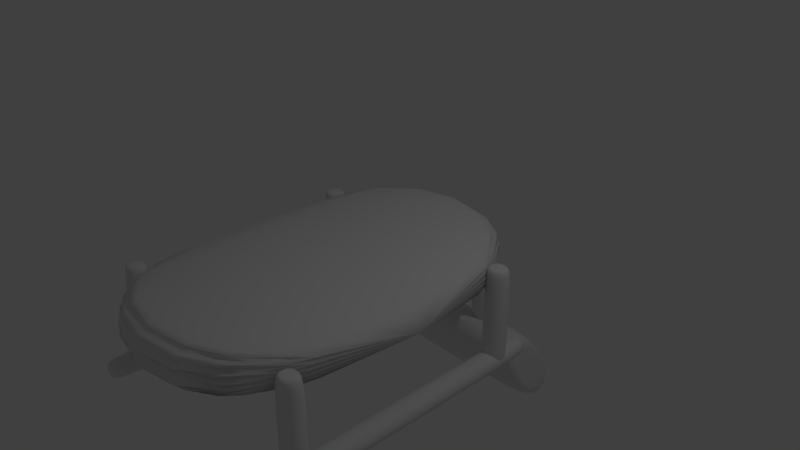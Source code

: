 # Source: Treadmill.blend  (saved by Blender 2.79.0; exported with 4.5.12 LTS)
import bpy
from mathutils import Matrix  # noqa: F401  (used for matrix-valued properties, if any)

bpy.ops.wm.read_factory_settings(use_empty=True)
scene = bpy.context.scene
scene.name = 'Scene'

# ---- collections
col_collection_1 = bpy.data.collections.new('Collection 1'); scene.collection.children.link(col_collection_1)

# ---- materials (node trees are filled in below, after node groups)
mat_material = bpy.data.materials.new('Material')
mat_material.alpha_threshold = 0.0
mat_material.use_transparent_shadow = False
mat_material.roughness = 0.5
mat_material.line_color = (0.0, 0.0, 0.0, 1.0)

# ---- material node trees

# ---- world
world_world = bpy.data.worlds.new('World'); scene.world = world_world
world_world.color = (0.05088, 0.05088, 0.05088)
world_world.use_sun_shadow = False
world_world.sun_shadow_jitter_overblur = 0.0
world_world.cycles.sampling_method = 'MANUAL'

# ---- cameras
cam_camera = bpy.data.cameras.new('Camera')
cam_camera.clip_end = 100.0
cam_camera.lens = 35.0
cam_camera.sensor_width = 32.0
cam_camera.sensor_height = 18.0
cam_camera.ortho_scale = 7.314
cam_camera.dof.focus_distance = 0.0
cam_camera.dof.aperture_fstop = 128.0

# ---- lights
light_lamp = bpy.data.lights.new('Lamp', 'POINT')
light_lamp.transmission_factor = 0.0
light_lamp.cutoff_distance = 30.0
light_lamp.energy = 100.0
light_lamp.shadow_buffer_clip_start = 1.001
light_lamp.shadow_soft_size = 0.1
light_lamp.shadow_maximum_resolution = 0.006
light_lamp.use_absolute_resolution = True

# ---- meshes
me_cube_009 = bpy.data.meshes.new('Cube.009')
me_cube_009.from_pydata([(0.3919, -1.279, -0.1598), (0.3919, -1.279, 0.1598), (0.3919, 2.739, -0.1598), (0.3919, 2.739, 0.1598), (0.7416, -1.279, -0.1598), (0.7416, -1.279, 0.1598), (0.7416, 2.739, -0.1598), (0.7416, 2.739, 0.1598), (0.4378, -1.41, -0.1178), (0.4378, -1.41, 0.1178), (0.6957, -1.41, 0.1178), (0.6957, -1.41, -0.1178), (0.4409, 2.83, 0.115), (0.4409, 2.83, -0.115), (0.6926, 2.83, -0.115), (0.6926, 2.83, 0.115)], [], [(0, 1, 3, 2), (3, 7, 15, 12), (6, 7, 5, 4), (4, 5, 10, 11), (2, 6, 4, 0), (7, 3, 1, 5), (11, 10, 9, 8), (1, 0, 8, 9), (0, 4, 11, 8), (5, 1, 9, 10), (13, 12, 15, 14), (2, 3, 12, 13), (7, 6, 14, 15), (6, 2, 13, 14)])
me_cube_009.polygons.foreach_set('use_smooth', [True] * 14)
me_cube_009.use_remesh_preserve_volume = False
me_cube_009.use_remesh_preserve_attributes = False
me_cube_009.use_mirror_vertex_groups = False
me_cube_009.update()
me_cube_008 = bpy.data.meshes.new('Cube.008')
me_cube_008.from_pydata([(0.3919, -1.279, -0.1598), (0.3919, -1.279, 0.1598), (0.3919, 2.739, -0.1598), (0.3919, 2.739, 0.1598), (0.7416, -1.279, -0.1598), (0.7416, -1.279, 0.1598), (0.7416, 2.739, -0.1598), (0.7416, 2.739, 0.1598), (0.4378, -1.41, -0.1178), (0.4378, -1.41, 0.1178), (0.6957, -1.41, 0.1178), (0.6957, -1.41, -0.1178), (0.4409, 2.83, 0.115), (0.4409, 2.83, -0.115), (0.6926, 2.83, -0.115), (0.6926, 2.83, 0.115)], [], [(0, 1, 3, 2), (3, 7, 15, 12), (6, 7, 5, 4), (4, 5, 10, 11), (2, 6, 4, 0), (7, 3, 1, 5), (11, 10, 9, 8), (1, 0, 8, 9), (0, 4, 11, 8), (5, 1, 9, 10), (13, 12, 15, 14), (2, 3, 12, 13), (7, 6, 14, 15), (6, 2, 13, 14)])
me_cube_008.polygons.foreach_set('use_smooth', [True] * 14)
me_cube_008.use_remesh_preserve_volume = False
me_cube_008.use_remesh_preserve_attributes = False
me_cube_008.use_mirror_vertex_groups = False
me_cube_008.update()
me_cube_007 = bpy.data.meshes.new('Cube.007')
me_cube_007.from_pydata([(0.3919, -1.279, -0.1598), (0.3919, -1.279, 0.1598), (0.3919, 2.739, -0.1598), (0.3919, 2.739, 0.1598), (0.7416, -1.279, -0.1598), (0.7416, -1.279, 0.1598), (0.7416, 2.739, -0.1598), (0.7416, 2.739, 0.1598), (0.4378, -1.41, -0.1178), (0.4378, -1.41, 0.1178), (0.6957, -1.41, 0.1178), (0.6957, -1.41, -0.1178), (0.4409, 2.83, 0.115), (0.4409, 2.83, -0.115), (0.6926, 2.83, -0.115), (0.6926, 2.83, 0.115)], [], [(0, 1, 3, 2), (3, 7, 15, 12), (6, 7, 5, 4), (4, 5, 10, 11), (2, 6, 4, 0), (7, 3, 1, 5), (11, 10, 9, 8), (1, 0, 8, 9), (0, 4, 11, 8), (5, 1, 9, 10), (13, 12, 15, 14), (2, 3, 12, 13), (7, 6, 14, 15), (6, 2, 13, 14)])
me_cube_007.polygons.foreach_set('use_smooth', [True] * 14)
me_cube_007.use_remesh_preserve_volume = False
me_cube_007.use_remesh_preserve_attributes = False
me_cube_007.use_mirror_vertex_groups = False
me_cube_007.update()
me_cube_006 = bpy.data.meshes.new('Cube.006')
me_cube_006.from_pydata([(0.3919, -1.279, -0.1598), (0.3919, -1.279, 0.1598), (0.3919, 2.739, -0.1598), (0.3919, 2.739, 0.1598), (0.7416, -1.279, -0.1598), (0.7416, -1.279, 0.1598), (0.7416, 2.739, -0.1598), (0.7416, 2.739, 0.1598), (0.4378, -1.41, -0.1178), (0.4378, -1.41, 0.1178), (0.6957, -1.41, 0.1178), (0.6957, -1.41, -0.1178), (0.4409, 2.83, 0.115), (0.4409, 2.83, -0.115), (0.6926, 2.83, -0.115), (0.6926, 2.83, 0.115)], [], [(0, 1, 3, 2), (3, 7, 15, 12), (6, 7, 5, 4), (4, 5, 10, 11), (2, 6, 4, 0), (7, 3, 1, 5), (11, 10, 9, 8), (1, 0, 8, 9), (0, 4, 11, 8), (5, 1, 9, 10), (13, 12, 15, 14), (2, 3, 12, 13), (7, 6, 14, 15), (6, 2, 13, 14)])
me_cube_006.polygons.foreach_set('use_smooth', [True] * 14)
me_cube_006.use_remesh_preserve_volume = False
me_cube_006.use_remesh_preserve_attributes = False
me_cube_006.use_mirror_vertex_groups = False
me_cube_006.update()
me_cube_005 = bpy.data.meshes.new('Cube.005')
me_cube_005.from_pydata([(0.3919, -1.279, -0.1598), (0.3919, -1.279, 0.1598), (0.3919, 2.739, -0.1598), (0.3919, 2.739, 0.1598), (0.7416, -1.279, -0.1598), (0.7416, -1.279, 0.1598), (0.7416, 2.739, -0.1598), (0.7416, 2.739, 0.1598), (0.4378, -1.41, -0.1178), (0.4378, -1.41, 0.1178), (0.6957, -1.41, 0.1178), (0.6957, -1.41, -0.1178), (0.4409, 2.83, 0.115), (0.4409, 2.83, -0.115), (0.6926, 2.83, -0.115), (0.6926, 2.83, 0.115)], [], [(0, 1, 3, 2), (3, 7, 15, 12), (6, 7, 5, 4), (4, 5, 10, 11), (2, 6, 4, 0), (7, 3, 1, 5), (11, 10, 9, 8), (1, 0, 8, 9), (0, 4, 11, 8), (5, 1, 9, 10), (13, 12, 15, 14), (2, 3, 12, 13), (7, 6, 14, 15), (6, 2, 13, 14)])
me_cube_005.polygons.foreach_set('use_smooth', [True] * 14)
me_cube_005.use_remesh_preserve_volume = False
me_cube_005.use_remesh_preserve_attributes = False
me_cube_005.use_mirror_vertex_groups = False
me_cube_005.update()
me_cube_004 = bpy.data.meshes.new('Cube.004')
me_cube_004.from_pydata([(0.3919, -1.279, -0.1598), (0.3919, -1.279, 0.1598), (0.3919, 2.739, -0.1598), (0.3919, 2.739, 0.1598), (0.7416, -1.279, -0.1598), (0.7416, -1.279, 0.1598), (0.7416, 2.739, -0.1598), (0.7416, 2.739, 0.1598), (0.4378, -1.41, -0.1178), (0.4378, -1.41, 0.1178), (0.6957, -1.41, 0.1178), (0.6957, -1.41, -0.1178), (0.4409, 2.83, 0.115), (0.4409, 2.83, -0.115), (0.6926, 2.83, -0.115), (0.6926, 2.83, 0.115)], [], [(0, 1, 3, 2), (3, 7, 15, 12), (6, 7, 5, 4), (4, 5, 10, 11), (2, 6, 4, 0), (7, 3, 1, 5), (11, 10, 9, 8), (1, 0, 8, 9), (0, 4, 11, 8), (5, 1, 9, 10), (13, 12, 15, 14), (2, 3, 12, 13), (7, 6, 14, 15), (6, 2, 13, 14)])
me_cube_004.polygons.foreach_set('use_smooth', [True] * 14)
me_cube_004.use_remesh_preserve_volume = False
me_cube_004.use_remesh_preserve_attributes = False
me_cube_004.use_mirror_vertex_groups = False
me_cube_004.update()
me_cube_003 = bpy.data.meshes.new('Cube.003')
me_cube_003.from_pydata([(-1.0, -0.5633, -0.5438), (-1.0, -1.109, 0.8859), (-1.0, 1.334, -0.651), (-1.0, 0.7882, 0.7788), (1.0, -0.5633, -0.5438), (1.0, -1.109, 0.8859), (1.0, 1.334, -0.651), (1.0, 0.7882, 0.7788), (-1.0, 1.029, -0.4588), (-1.0, -0.3943, -0.3785), (-1.0, -0.8038, 0.6938), (-1.0, 0.6193, 0.6135), (1.0, 0.6193, 0.6135), (1.0, 1.029, -0.4588), (1.0, -0.3943, -0.3785), (1.0, -0.8038, 0.6938)], [], [(1, 3, 11, 10), (2, 3, 7, 6), (7, 5, 15, 12), (4, 5, 1, 0), (2, 6, 4, 0), (7, 3, 1, 5), (9, 10, 11, 8), (2, 0, 9, 8), (3, 2, 8, 11), (0, 1, 10, 9), (13, 12, 15, 14), (6, 7, 12, 13), (5, 4, 14, 15), (4, 6, 13, 14)])
me_cube_003.polygons.foreach_set('use_smooth', [True] * 14)
me_cube_003.use_remesh_preserve_volume = False
me_cube_003.use_remesh_preserve_attributes = False
me_cube_003.use_mirror_vertex_groups = False
me_cube_003.update()
me_cube_002 = bpy.data.meshes.new('Cube.002')
me_cube_002.from_pydata([(-1.0, -1.0, -1.0), (-1.0, -1.0, 1.0), (-1.0, 1.0, -1.0), (-1.0, 1.0, 1.0), (1.0, -1.0, -1.0), (1.0, -1.0, 1.0), (1.0, 1.0, -1.0), (1.0, 1.0, 1.0), (-1.0, -1.056, -1.0), (-1.0, -1.056, 1.0), (1.0, -1.056, 1.0), (1.0, -1.056, -1.0), (-0.6302, 1.135, 0.6302), (-0.6302, 1.135, -0.6302), (0.6302, 1.135, -0.6302), (0.6302, 1.135, 0.6302)], [], [(0, 1, 3, 2), (7, 6, 14, 15), (6, 7, 5, 4), (5, 1, 9, 10), (2, 6, 4, 0), (7, 3, 1, 5), (11, 10, 9, 8), (4, 5, 10, 11), (1, 0, 8, 9), (0, 4, 11, 8), (13, 12, 15, 14), (6, 2, 13, 14), (3, 7, 15, 12), (2, 3, 12, 13)])
me_cube_002.polygons.foreach_set('use_smooth', [True] * 14)
me_cube_002.use_remesh_preserve_volume = False
me_cube_002.use_remesh_preserve_attributes = False
me_cube_002.use_mirror_vertex_groups = False
me_cube_002.update()
me_cube_001 = bpy.data.meshes.new('Cube.001')
me_cube_001.from_pydata([(-1.0, -1.0, -1.0), (-1.0, -1.0, 1.0), (-1.0, 1.0, -1.0), (-1.0, 1.0, 1.0), (1.0, -1.0, -1.0), (1.0, -1.0, 1.0), (1.0, 1.0, -1.0), (1.0, 1.0, 1.0), (-1.0, -1.056, -1.0), (-1.0, -1.056, 1.0), (1.0, -1.056, 1.0), (1.0, -1.056, -1.0), (-0.6302, 1.135, 0.6302), (-0.6302, 1.135, -0.6302), (0.6302, 1.135, -0.6302), (0.6302, 1.135, 0.6302)], [], [(0, 1, 3, 2), (7, 6, 14, 15), (6, 7, 5, 4), (5, 1, 9, 10), (2, 6, 4, 0), (7, 3, 1, 5), (11, 10, 9, 8), (4, 5, 10, 11), (1, 0, 8, 9), (0, 4, 11, 8), (13, 12, 15, 14), (6, 2, 13, 14), (3, 7, 15, 12), (2, 3, 12, 13)])
me_cube_001.polygons.foreach_set('use_smooth', [True] * 14)
me_cube_001.use_remesh_preserve_volume = False
me_cube_001.use_remesh_preserve_attributes = False
me_cube_001.use_mirror_vertex_groups = False
me_cube_001.update()
me_cube = bpy.data.meshes.new('Cube')
me_cube.from_pydata([(1.0, -1.932, -0.06408), (1.0, -1.632, -0.3641), (1.0, -1.909, -0.1789), (1.0, -1.844, -0.2762), (1.0, -1.747, -0.3412), (-1.0, -1.632, -0.3641), (-1.0, -1.932, -0.06408), (-1.0, -1.747, -0.3412), (-1.0, -1.844, -0.2762), (-1.0, -1.909, -0.1789), (1.0, 1.632, -0.3641), (1.0, 1.932, -0.06408), (1.0, 1.747, -0.3412), (1.0, 1.844, -0.2762), (1.0, 1.909, -0.1789), (-1.0, 1.932, -0.06408), (-1.0, 1.632, -0.3641), (-1.0, 1.909, -0.1789), (-1.0, 1.844, -0.2762), (-1.0, 1.747, -0.3412), (1.0, -1.632, 0.3641), (1.0, -1.932, 0.06408), (1.0, -1.782, 0.3239), (1.0, -1.892, 0.2141), (-1.0, -1.932, 0.06408), (-1.0, -1.632, 0.3641), (-1.0, -1.892, 0.2141), (-1.0, -1.782, 0.3239), (1.0, 1.932, 0.06408), (1.0, 1.632, 0.3641), (1.0, 1.892, 0.2141), (1.0, 1.782, 0.3239), (-1.0, 1.632, 0.3641), (-1.0, 1.932, 0.06408), (-1.0, 1.782, 0.3239), (-1.0, 1.892, 0.2141)], [], [(0, 21, 24, 6), (5, 7, 8, 9, 6, 24, 26, 27, 25, 32, 34, 35, 33, 15, 17, 18, 19, 16), (0, 6, 9, 2), (2, 9, 8, 3), (3, 8, 7, 4), (4, 7, 5, 1), (10, 1, 5, 16), (10, 16, 19, 12), (12, 19, 18, 13), (13, 18, 17, 14), (14, 17, 15, 11), (10, 12, 13, 14, 11, 28, 30, 31, 29, 20, 22, 23, 21, 0, 2, 3, 4, 1), (20, 25, 27, 22), (22, 27, 26, 23), (23, 26, 24, 21), (29, 32, 25, 20), (28, 33, 35, 30), (30, 35, 34, 31), (31, 34, 32, 29), (28, 11, 15, 33)])
me_cube.polygons.foreach_set('use_smooth', [True] * 20)
me_cube.materials.append(mat_material)
me_cube.use_remesh_preserve_volume = False
me_cube.use_remesh_preserve_attributes = False
me_cube.use_mirror_vertex_groups = False
me_cube.update()

# ---- objects
ob_cube_009 = bpy.data.objects.new('Cube.009', me_cube_009)
ob_cube_008 = bpy.data.objects.new('Cube.008', me_cube_008)
ob_cube_007 = bpy.data.objects.new('Cube.007', me_cube_007)
ob_cube_006 = bpy.data.objects.new('Cube.006', me_cube_006)
ob_cube_005 = bpy.data.objects.new('Cube.005', me_cube_005)
ob_cube_004 = bpy.data.objects.new('Cube.004', me_cube_004)
ob_cube_003 = bpy.data.objects.new('Cube.003', me_cube_003)
ob_cube_002 = bpy.data.objects.new('Cube.002', me_cube_002)
ob_cube_001 = bpy.data.objects.new('Cube.001', me_cube_001)
ob_cube = bpy.data.objects.new('Cube', me_cube)
ob_lamp = bpy.data.objects.new('Lamp', light_lamp)
ob_camera = bpy.data.objects.new('Camera', cam_camera)

# ---- transforms, parenting, visibility, modifiers, constraints
ob_cube_009.location = (0.9622, -1.574, -1.202)
ob_cube_009.lineart.crease_threshold = 0.0
_m = ob_cube_009.modifiers.new('Subsurf', 'SUBSURF')
_m.uv_smooth = 'PRESERVE_CORNERS'
_m.quality = 2
_m.levels = 2
_m.show_only_control_edges = False
ob_cube_008.location = (0.9622, 0.7508, -0.7954)
ob_cube_008.rotation_euler = (1.571, -0.0, 0.0)
ob_cube_008.scale = (1.0, 0.3307, 1.0)
ob_cube_008.lineart.crease_threshold = 0.0
_m = ob_cube_008.modifiers.new('Subsurf', 'SUBSURF')
_m.uv_smooth = 'PRESERVE_CORNERS'
_m.quality = 2
_m.levels = 2
_m.show_only_control_edges = False
ob_cube_007.location = (0.9622, -2.423, -0.7954)
ob_cube_007.rotation_euler = (1.571, -0.0, 0.0)
ob_cube_007.scale = (1.0, 0.3307, 1.0)
ob_cube_007.lineart.crease_threshold = 0.0
_m = ob_cube_007.modifiers.new('Subsurf', 'SUBSURF')
_m.uv_smooth = 'PRESERVE_CORNERS'
_m.quality = 2
_m.levels = 2
_m.show_only_control_edges = False
ob_cube_006.location = (-2.153, -2.423, -0.7954)
ob_cube_006.rotation_euler = (1.571, -0.0, 0.0)
ob_cube_006.scale = (1.0, 0.3307, 1.0)
ob_cube_006.lineart.crease_threshold = 0.0
_m = ob_cube_006.modifiers.new('Subsurf', 'SUBSURF')
_m.uv_smooth = 'PRESERVE_CORNERS'
_m.quality = 2
_m.levels = 2
_m.show_only_control_edges = False
ob_cube_005.location = (-2.153, 0.7508, -0.7954)
ob_cube_005.rotation_euler = (1.571, -0.0, 0.0)
ob_cube_005.scale = (1.0, 0.3307, 1.0)
ob_cube_005.lineart.crease_threshold = 0.0
_m = ob_cube_005.modifiers.new('Subsurf', 'SUBSURF')
_m.uv_smooth = 'PRESERVE_CORNERS'
_m.quality = 2
_m.levels = 2
_m.show_only_control_edges = False
ob_cube_004.location = (-2.153, -1.574, -1.202)
ob_cube_004.lineart.crease_threshold = 0.0
_m = ob_cube_004.modifiers.new('Subsurf', 'SUBSURF')
_m.uv_smooth = 'PRESERVE_CORNERS'
_m.quality = 2
_m.levels = 2
_m.show_only_control_edges = False
ob_cube_003.location = (0.0008501, 1.969, -2.268)
ob_cube_003.rotation_euler = (0.4011, -0.0, 0.0)
ob_cube_003.scale = (1.216, 0.4231, 1.211)
ob_cube_003.lineart.crease_threshold = 0.0
_m = ob_cube_003.modifiers.new('Subsurf', 'SUBSURF')
_m.uv_smooth = 'PRESERVE_CORNERS'
_m.quality = 2
_m.levels = 2
_m.show_only_control_edges = False
ob_cube_002.location = (-0.524, 1.652, -0.9778)
ob_cube_002.rotation_euler = (-1.365, -0.0, 0.0)
ob_cube_002.scale = (0.1933, 0.7895, 0.1717)
ob_cube_002.lineart.crease_threshold = 0.0
_m = ob_cube_002.modifiers.new('Subsurf', 'SUBSURF')
_m.uv_smooth = 'PRESERVE_CORNERS'
_m.quality = 2
_m.levels = 2
_m.show_only_control_edges = False
ob_cube_001.location = (0.5101, 1.652, -0.9778)
ob_cube_001.rotation_euler = (-1.365, -0.0, 0.0)
ob_cube_001.scale = (0.1933, 0.7895, 0.1717)
ob_cube_001.lineart.crease_threshold = 0.0
_m = ob_cube_001.modifiers.new('Subsurf', 'SUBSURF')
_m.uv_smooth = 'PRESERVE_CORNERS'
_m.quality = 2
_m.levels = 2
_m.show_only_control_edges = False
ob_cube.location = (0.0, -0.7619, 0.0)
ob_cube.scale = (1.846, 1.387, 1.0)
ob_cube.lock_rotations_4d = False
ob_cube.empty_display_type = 'ARROWS'
ob_cube.lineart.crease_threshold = 0.0
_m = ob_cube.modifiers.new('Subsurf', 'SUBSURF')
_m.uv_smooth = 'PRESERVE_CORNERS'
_m.quality = 2
_m.levels = 2
_m.show_only_control_edges = False
ob_lamp.location = (4.076, 1.005, 5.904)
ob_lamp.rotation_euler = (0.6503, 0.05522, 1.866)
ob_lamp.lock_rotations_4d = False
ob_lamp.empty_display_type = 'ARROWS'
ob_lamp.color = (0.0, 0.0, 0.0, 0.0)
ob_lamp.lineart.crease_threshold = 0.0
ob_camera.location = (7.481, -6.508, 5.344)
ob_camera.rotation_euler = (1.109, 0.0, 0.8149)
ob_camera.lock_rotations_4d = False
ob_camera.empty_display_type = 'ARROWS'
ob_camera.color = (0.0, 0.0, 0.0, 0.0)
ob_camera.display_type = 'WIRE'
ob_camera.lineart.crease_threshold = 0.0

# ---- collection membership
col_collection_1.objects.link(ob_cube_009)
col_collection_1.objects.link(ob_cube_008)
col_collection_1.objects.link(ob_cube_007)
col_collection_1.objects.link(ob_cube_006)
col_collection_1.objects.link(ob_cube_005)
col_collection_1.objects.link(ob_cube_004)
col_collection_1.objects.link(ob_cube_003)
col_collection_1.objects.link(ob_cube_002)
col_collection_1.objects.link(ob_cube_001)
col_collection_1.objects.link(ob_cube)
col_collection_1.objects.link(ob_lamp)
col_collection_1.objects.link(ob_camera)

# ---- scene / render settings (as saved in the file)
scene.camera = ob_camera
scene.frame_start = 1; scene.frame_end = 250; scene.frame_set(1)
scene.render.engine = 'BLENDER_EEVEE_NEXT'
scene.render.resolution_percentage = 50
scene.render.dither_intensity = 0.0
scene.cycles.use_denoising = False
scene.cycles.samples = 128
scene.cycles.sampling_pattern = 'TABULATED_SOBOL'
scene.cycles.use_adaptive_sampling = False
scene.cycles.use_light_tree = False
scene.cycles.blur_glossy = 0.0
scene.cycles.sample_clamp_indirect = 0.0
scene.view_settings.view_transform = 'Standard'
bpy.context.view_layer.update()

